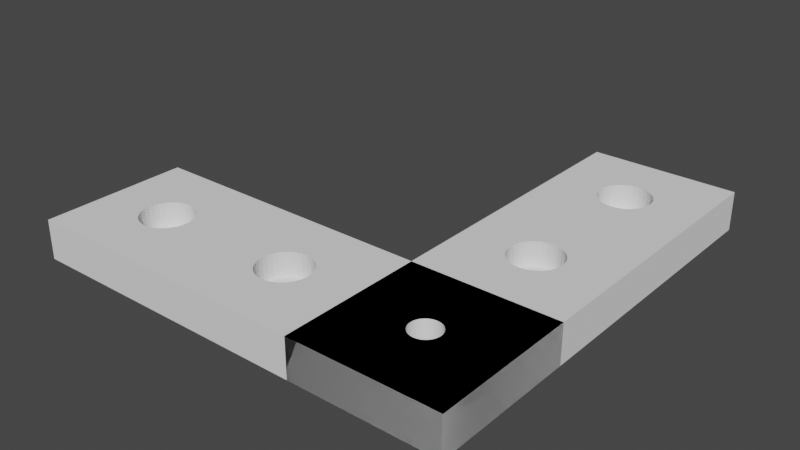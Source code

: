 # Source: CustomRBracket_HolesAndMagnets_v2.blend  (saved by Blender 3.3.6; exported with 4.5.12 LTS)
import bpy
from mathutils import Matrix  # noqa: F401  (used for matrix-valued properties, if any)

bpy.ops.wm.read_factory_settings(use_empty=True)
scene = bpy.context.scene
scene.name = 'Scene'

# ---- collections
col_collection = bpy.data.collections.new('Collection'); scene.collection.children.link(col_collection)

# ---- world
world_world = bpy.data.worlds.new('World'); scene.world = world_world
world_world.use_nodes = True; world_world.node_tree.nodes.clear()
_N = world_world.node_tree.nodes; _L = world_world.node_tree.links
n0 = _N.new('ShaderNodeOutputWorld'); n0.name = 'World Output'; n0.location = (300, 300)
n1 = _N.new('ShaderNodeBackground'); n1.name = 'Background'; n1.location = (10, 300)
n1.inputs[0].default_value = (0.05088, 0.05088, 0.05088, 1.0)
_L.new(n1.outputs[0], n0.inputs[0])
n0.is_active_output = True
world_world.color = (0.05088, 0.05088, 0.05088)
world_world.use_sun_shadow = False
world_world.sun_shadow_jitter_overblur = 0.0

# ---- meshes
me_cube_001 = bpy.data.meshes.new('Cube.001')
me_cube_001.from_pydata([(-5.307, -0.9365, -0.4977), (1.858, -1.788e-07, -0.1182), (1.822, -0.02132, -0.1182), (12.47, -0.6244, -0.1182), (23.09, -0.6244, -0.1182), (1.716, -0.04181, -0.1182), (1.858, 0.6244, -0.1182), (1.544, -0.0607, -0.1182), (12.44, -0.6457, -0.1182), (-5.307, -0.9365, 0.4977), (1.313, -0.07726, -0.1182), (23.05, -0.6457, -0.1182), (1.032, -0.09085, -0.1182), (12.33, -0.6662, -0.1182), (-5.307, 0.9365, -0.4977), (0.7109, -0.1009, -0.1182), (22.95, -0.6662, -0.1182), (0.3624, -0.1072, -0.1182), (12.16, -0.6851, -0.1182), (-8.12e-08, -0.1093, -0.1182), (1.822, 0.603, -0.1182), (-5.307, 0.9365, 0.4977), (-0.3624, -0.1072, -0.1182), (11.93, -0.7016, -0.1182), (-0.7109, -0.1009, -0.1182), (5.307, -0.9365, -0.4977), (-1.032, -0.09085, -0.1182), (22.77, -0.6851, -0.1182), (11.65, -0.7152, -0.1182), (-1.313, -0.07726, -0.1182), (-1.544, -0.0607, -0.1182), (1.716, 0.5825, -0.1182), (5.307, -0.9365, 0.4977), (-1.716, -0.04181, -0.1182), (11.33, -0.7253, -0.1182), (-1.822, -0.02132, -0.1182), (22.54, -0.7016, -0.1182), (5.307, 0.9365, -0.4977), (-1.858, -1.788e-07, -0.1182), (10.98, -0.7315, -0.1182), (-1.822, 0.02132, -0.1182), (22.26, -0.7152, -0.1182), (1.544, 0.5637, -0.1182), (-1.716, 0.04181, -0.1182), (10.61, -0.7336, -0.1182), (-1.544, 0.0607, -0.1182), (5.307, 0.9365, 0.4977), (-1.313, 0.07726, -0.1182), (21.94, -0.7253, -0.1182), (10.25, -0.7315, -0.1182), (-1.032, 0.09085, -0.1182), (-5.307, -0.3122, -0.4977), (-0.7109, 0.1009, -0.1182), (1.313, 0.5471, -0.1182), (-0.3624, 0.1072, -0.1182), (9.904, -0.7253, -0.1182), (8.12e-08, 0.1093, -0.1182), (21.59, -0.7315, -0.1182), (0.3624, 0.1072, -0.1182), (-5.307, -0.3122, 0.4977), (0.7109, 0.1009, -0.1182), (9.583, -0.7152, -0.1182), (26.54, -0.3122, -0.4977), (1.032, 0.09085, -0.1182), (9.301, -0.7016, -0.1182), (21.23, -0.7336, -0.1182), (1.313, 0.07726, -0.1182), (1.032, 0.5335, -0.1182), (1.544, 0.0607, -0.1182), (26.54, -0.3122, 0.4977), (1.716, 0.04181, -0.1182), (9.07, -0.6851, -0.1182), (1.822, 0.02132, -0.1182), (0.7109, 0.5234, -0.1182), (8.898, -0.6662, -0.1182), (20.87, -0.7315, -0.1182), (-5.307, -0.9365, -0.4977), (-5.307, -0.9365, 0.4977), (8.793, -0.6457, -0.1182), (20.52, -0.7253, -0.1182), (0.3624, 0.5172, -0.1182), (8.757, -0.6244, -0.1182), (20.2, -0.7152, -0.1182), (8.793, -0.603, -0.1182), (26.54, -0.9365, -0.4977), (26.54, -0.9365, 0.4977), (3.956e-07, 0.5151, -0.1182), (8.898, -0.5825, -0.1182), (19.92, -0.7016, -0.1182), (9.07, -0.5637, -0.1182), (-0.3624, 0.5172, -0.1182), (-0.7109, 0.5234, -0.1182), (9.301, -0.5471, -0.1182), (19.68, -0.6851, -0.1182), (-1.032, 0.5335, -0.1182), (-1.313, 0.5471, -0.1182), (9.583, -0.5335, -0.1182), (19.51, -0.6662, -0.1182), (9.904, -0.5234, -0.1182), (-1.544, 0.5637, -0.1182), (-1.716, 0.5825, -0.1182), (10.25, -0.5172, -0.1182), (19.41, -0.6457, -0.1182), (-1.822, 0.603, -0.1182), (-1.858, 0.6244, -0.1182), (10.61, -0.5151, -0.1182), (19.37, -0.6244, -0.1182), (-1.822, 0.6457, -0.1182), (10.98, -0.5172, -0.1182), (-1.716, 0.6662, -0.1182), (19.41, -0.603, -0.1182), (11.33, -0.5234, -0.1182), (-1.544, 0.6851, -0.1182), (-1.313, 0.7016, -0.1182), (11.65, -0.5335, -0.1182), (19.51, -0.5825, -0.1182), (-1.032, 0.7152, -0.1182), (11.93, -0.5471, -0.1182), (-0.7109, 0.7253, -0.1182), (12.16, -0.5637, -0.1182), (19.68, -0.5637, -0.1182), (-0.3624, 0.7315, -0.1182), (5.58e-07, 0.7336, -0.1182), (12.33, -0.5825, -0.1182), (19.92, -0.5471, -0.1182), (12.44, -0.603, -0.1182), (0.3624, 0.7315, -0.1182), (0.7109, 0.7253, -0.1182), (20.2, -0.5335, -0.1182), (1.032, 0.7152, -0.1182), (1.313, 0.7016, -0.1182), (20.52, -0.5234, -0.1182), (1.544, 0.6851, -0.1182), (1.716, 0.6662, -0.1182), (20.87, -0.5172, -0.1182), (1.822, 0.6457, -0.1182), (-1.858, 0.6244, 0.4977), (21.23, -0.5151, -0.1182), (-1.822, 0.603, 0.4977), (-1.822, 0.6457, 0.4977), (21.59, -0.5172, -0.1182), (-1.716, 0.5825, 0.4977), (-1.716, 0.6662, 0.4977), (21.94, -0.5234, -0.1182), (-1.544, 0.5637, 0.4977), (-1.544, 0.6851, 0.4977), (22.26, -0.5335, -0.1182), (-1.313, 0.7016, 0.4977), (-1.313, 0.5471, 0.4977), (22.54, -0.5471, -0.1182), (-1.032, 0.7152, 0.4977), (-1.032, 0.5335, 0.4977), (22.77, -0.5637, -0.1182), (-0.7109, 0.7253, 0.4977), (-0.7109, 0.5234, 0.4977), (22.95, -0.5825, -0.1182), (-0.3624, 0.7315, 0.4977), (-0.3624, 0.5172, 0.4977), (23.05, -0.603, -0.1182), (5.58e-07, 0.7336, 0.4977), (3.956e-07, 0.5151, 0.4977), (0.3624, 0.7315, 0.4977), (0.3624, 0.5172, 0.4977), (0.7109, 0.7253, 0.4977), (0.7109, 0.5234, 0.4977), (1.313, 0.5471, 0.4977), (1.032, 0.7152, 0.4977), (1.032, 0.5335, 0.4977), (1.544, 0.5637, 0.4977), (1.313, 0.7016, 0.4977), (1.716, 0.5825, 0.4977), (1.544, 0.6851, 0.4977), (1.822, 0.603, 0.4977), (1.716, 0.6662, 0.4977), (1.858, 0.6244, 0.4977), (1.822, 0.6457, 0.4977), (19.37, -0.6244, 0.4977), (19.41, -0.603, 0.4977), (19.41, -0.6457, 0.4977), (19.51, -0.5825, 0.4977), (19.68, -0.5637, 0.4977), (19.68, -0.6851, 0.4977), (19.51, -0.6662, 0.4977), (19.92, -0.5471, 0.4977), (19.92, -0.7016, 0.4977), (20.2, -0.5335, 0.4977), (20.2, -0.7152, 0.4977), (20.52, -0.5234, 0.4977), (20.52, -0.7253, 0.4977), (21.23, -0.7336, 0.4977), (20.87, -0.5172, 0.4977), (20.87, -0.7315, 0.4977), (21.59, -0.7315, 0.4977), (21.23, -0.5151, 0.4977), (21.94, -0.7253, 0.4977), (21.59, -0.5172, 0.4977), (22.26, -0.7152, 0.4977), (21.94, -0.5234, 0.4977), (22.54, -0.7016, 0.4977), (22.54, -0.5471, 0.4977), (22.26, -0.5335, 0.4977), (22.77, -0.6851, 0.4977), (22.95, -0.6662, 0.4977), (22.77, -0.5637, 0.4977), (23.05, -0.6457, 0.4977), (23.09, -0.6244, 0.4977), (23.09, -0.6241, 0.4977), (23.05, -0.603, 0.4977), (22.95, -0.5825, 0.4977), (9.634, -0.6483, -0.4977), (9.864, -0.6685, -0.4977), (9.732, -0.659, -0.4977), (10.21, -0.682, -0.4977), (10.61, -0.6868, -0.4977), (10.41, -0.6856, -0.4977), (10.02, -0.6763, -0.4977), (11.66, -0.6365, -0.4977), (11.66, -0.6122, -0.4977), (11.6, -0.6483, -0.4977), (11.68, -0.6244, -0.4977), (11.02, -0.682, -0.4977), (11.2, -0.6763, -0.4977), (11.37, -0.6685, -0.4977), (11.5, -0.659, -0.4977), (10.82, -0.6856, -0.4977), (9.553, -0.6244, -0.4977), (9.573, -0.6365, -0.4977), (9.573, -0.6122, -0.4977), (10.21, -0.5667, -0.4977), (10.02, -0.5724, -0.4977), (9.864, -0.5802, -0.4977), (9.732, -0.5897, -0.4977), (9.634, -0.6005, -0.4977), (11.02, -0.5667, -0.4977), (11.37, -0.5802, -0.4977), (11.6, -0.6005, -0.4977), (11.5, -0.5897, -0.4977), (11.2, -0.5724, -0.4977), (10.82, -0.5631, -0.4977), (10.61, -0.5619, -0.4977), (10.41, -0.5631, -0.4977), (8.757, -0.6244, 0.4977), (8.784, -0.6082, 0.4977), (8.793, -0.6457, 0.4977), (8.898, -0.6662, 0.4977), (9.07, -0.6851, 0.4977), (9.301, -0.7016, 0.4977), (9.904, -0.7253, 0.4977), (9.583, -0.7152, 0.4977), (10.61, -0.7336, 0.4977), (10.25, -0.7315, 0.4977), (10.98, -0.7315, 0.4977), (11.33, -0.7253, 0.4977), (11.65, -0.7152, 0.4977), (11.93, -0.7016, 0.4977), (12.16, -0.6851, 0.4977), (12.33, -0.6662, 0.4977), (12.47, -0.6244, 0.4977), (12.44, -0.6457, 0.4977), (8.793, -0.603, 0.4977), (8.898, -0.5825, 0.4977), (9.07, -0.5637, 0.4977), (9.301, -0.5471, 0.4977), (12.44, -0.603, 0.4977), (12.33, -0.5825, 0.4977), (12.16, -0.5637, 0.4977), (11.93, -0.5471, 0.4977), (9.583, -0.5335, 0.4977), (9.904, -0.5234, 0.4977), (10.25, -0.5172, 0.4977), (10.98, -0.5172, 0.4977), (10.61, -0.5151, 0.4977), (11.65, -0.5335, 0.4977), (11.33, -0.5234, 0.4977), (11.66, -0.6365, -0.1182), (11.68, -0.6244, -0.1182), (11.6, -0.6483, -0.1182), (11.5, -0.659, -0.1182), (11.37, -0.6685, -0.1182), (11.2, -0.6763, -0.1182), (11.02, -0.682, -0.1182), (10.94, -0.6834, -0.1182), (10.82, -0.6856, -0.1182), (10.61, -0.6868, -0.1182), (10.41, -0.6856, -0.1182), (10.21, -0.682, -0.1182), (10.02, -0.6763, -0.1182), (9.864, -0.6685, -0.1182), (9.732, -0.659, -0.1182), (9.634, -0.6483, -0.1182), (9.573, -0.6365, -0.1182), (9.553, -0.6244, -0.1182), (9.573, -0.6122, -0.1182), (9.634, -0.6005, -0.1182), (9.732, -0.5897, -0.1182), (9.864, -0.5802, -0.1182), (10.02, -0.5724, -0.1182), (10.21, -0.5667, -0.1182), (10.41, -0.5631, -0.1182), (10.61, -0.5619, -0.1182), (10.82, -0.5631, -0.1182), (11.02, -0.5667, -0.1182), (11.2, -0.5724, -0.1182), (11.37, -0.5802, -0.1182), (11.5, -0.5897, -0.1182), (11.6, -0.6005, -0.1182), (11.66, -0.6122, -0.1182), (0.4062, -0.05768, -0.4977), (0.5897, -0.05191, -0.4977), (0.7506, -0.04415, -0.4977), (0.8826, -0.03469, -0.4977), (1.041, -0.01218, -0.4977), (0.9807, -0.02389, -0.4977), (-1.041, -0.01218, -0.4977), (-0.9807, -0.02389, -0.4977), (-0.8826, -0.03469, -0.4977), (-0.7506, -0.04415, -0.4977), (-0.4062, -0.05768, -0.4977), (-0.5897, -0.05191, -0.4977), (-0.2071, -0.06124, -0.4977), (0.2071, -0.06124, -0.4977), (-4.64e-08, -0.06244, -0.4977), (-0.3624, -0.1072, 0.4977), (0.3624, -0.1072, 0.4977), (0.5848, 0.1032, 0.4977), (-8.12e-08, -0.1093, 0.4977), (0.7109, 0.1009, 0.4977), (0.7109, -0.1009, 0.4977), (1.032, 0.09085, 0.4977), (1.032, -0.09085, 0.4977), (1.313, 0.07726, 0.4977), (1.313, -0.07726, 0.4977), (1.716, -0.04181, 0.4977), (1.544, 0.0607, 0.4977), (1.544, -0.0607, 0.4977), (1.822, -0.02132, 0.4977), (1.716, 0.04181, 0.4977), (1.858, -1.788e-07, 0.4977), (1.822, 0.02132, 0.4977), (-1.313, -0.07726, 0.4977), (-0.7109, -0.1009, 0.4977), (-1.032, -0.09085, 0.4977), (0.3624, 0.1072, 0.4977), (8.12e-08, 0.1093, 0.4977), (-0.3624, 0.1072, 0.4977), (-0.7109, 0.1009, 0.4977), (-1.544, -0.0607, 0.4977), (-1.032, 0.09085, 0.4977), (-1.716, -0.04181, 0.4977), (-1.313, 0.07726, 0.4977), (-1.369, 0.07329, 0.4977), (-1.822, 0.02132, 0.4977), (-1.858, -1.788e-07, 0.4977), (-1.822, -0.02132, 0.4977), (-1.544, 0.0607, 0.4977), (-1.716, 0.04181, 0.4977), (1.061, -1.192e-07, -0.4977), (1.061, -2.248e-07, -0.4977), (1.041, 0.01218, -0.4977), (-1.061, -1.192e-07, -0.4977), (-1.061, -2.248e-07, -0.4977), (-1.041, 0.01218, -0.4977), (0.9807, 0.02389, -0.4977), (0.8826, 0.03469, -0.4977), (-0.9807, 0.02389, -0.4977), (-0.8826, 0.03469, -0.4977), (0.7506, 0.04415, -0.4977), (0.5897, 0.05191, -0.4977), (-0.7506, 0.04415, -0.4977), (-0.5897, 0.05191, -0.4977), (0.4062, 0.05768, -0.4977), (0.2071, 0.06124, -0.4977), (-0.4062, 0.05768, -0.4977), (4.64e-08, 0.06244, -0.4977), (-0.2071, 0.06124, -0.4977), (-1.041, -0.01218, -0.4977), (-1.041, -0.01218, -0.4977), (1.041, -0.01218, -0.4977), (1.041, -0.01218, -0.4977), (-1.041, -0.01218, -0.1182), (-0.8826, -0.03469, -0.1182), (-0.9807, -0.02389, -0.1182), (-0.2071, -0.06124, -0.1182), (-0.4062, -0.05768, -0.1182), (-0.7506, -0.04415, -0.1182), (-0.5897, -0.05191, -0.1182), (1.041, -0.01218, -0.1182), (0.8826, -0.03469, -0.1182), (0.9807, -0.02389, -0.1182), (0.7506, -0.04415, -0.1182), (0.5897, -0.05191, -0.1182), (0.4062, -0.05768, -0.1182), (0.2071, -0.06124, -0.1182), (-4.64e-08, -0.06244, -0.1182), (-1.061, -1.192e-07, -0.1182), (-0.8826, 0.03469, -0.1182), (-0.9807, 0.02389, -0.1182), (-1.041, 0.01218, -0.1182), (-0.2071, 0.06124, -0.1182), (-0.4062, 0.05768, -0.1182), (-0.5897, 0.05191, -0.1182), (-0.7506, 0.04415, -0.1182), (0.2071, 0.06124, -0.1182), (0.4062, 0.05768, -0.1182), (0.5897, 0.05191, -0.1182), (0.7506, 0.04415, -0.1182), (1.061, -1.192e-07, -0.1182), (1.041, 0.01218, -0.1182), (0.8826, 0.03469, -0.1182), (0.9807, 0.02389, -0.1182), (4.64e-08, 0.06244, -0.1182), (-1.061, -0.6244, -0.4977), (-1.055, -0.6207, -0.4977), (-1.041, -0.6365, -0.4977), (-1.041, -0.6122, -0.4977), (-0.9807, -0.6483, -0.4977), (-0.9807, -0.6005, -0.4977), (-0.8826, -0.659, -0.4977), (-0.8826, -0.5897, -0.4977), (-0.7506, -0.6685, -0.4977), (-0.7506, -0.5802, -0.4977), (-0.5897, -0.6763, -0.4977), (-0.5897, -0.5724, -0.4977), (-0.4062, -0.682, -0.4977), (-0.4062, -0.5667, -0.4977), (-0.2071, -0.6856, -0.4977), (-0.2071, -0.5631, -0.4977), (-5.232e-07, -0.6868, -0.4977), (-4.304e-07, -0.5619, -0.4977), (0.2071, -0.6856, -0.4977), (0.2071, -0.5631, -0.4977), (0.4062, -0.682, -0.4977), (0.4062, -0.5667, -0.4977), (0.5897, -0.6763, -0.4977), (0.5897, -0.5724, -0.4977), (0.8826, -0.659, -0.4977), (0.8826, -0.5897, -0.4977), (1.061, -0.6244, -0.4977), (1.041, -0.6122, -0.4977), (1.041, -0.6365, -0.4977), (0.9807, -0.6483, -0.4977), (0.9807, -0.6005, -0.4977), (0.7506, -0.6685, -0.4977), (0.7506, -0.5802, -0.4977), (-1.055, -0.628, 0.4977), (-1.061, -0.6244, 0.4977), (-1.041, -0.6122, 0.4977), (-1.041, -0.6365, 0.4977), (-1.047, -0.6158, 0.4977), (-0.9807, -0.6005, 0.4977), (-0.9807, -0.6483, 0.4977), (-0.8826, -0.5897, 0.4977), (-0.8826, -0.659, 0.4977), (-0.7506, -0.5802, 0.4977), (-0.7506, -0.6685, 0.4977), (-0.5897, -0.5724, 0.4977), (-0.5897, -0.6763, 0.4977), (-0.4062, -0.5667, 0.4977), (-0.4062, -0.682, 0.4977), (-0.2071, -0.5631, 0.4977), (-0.2071, -0.6856, 0.4977), (-4.304e-07, -0.5619, 0.4977), (-5.232e-07, -0.6868, 0.4977), (0.2071, -0.5631, 0.4977), (0.2071, -0.6856, 0.4977), (0.4062, -0.5667, 0.4977), (0.4062, -0.682, 0.4977), (0.7506, -0.6685, 0.4977), (0.5897, -0.5724, 0.4977), (0.5897, -0.6763, 0.4977), (0.8826, -0.659, 0.4977), (0.7506, -0.5802, 0.4977), (0.9807, -0.6483, 0.4977), (0.8826, -0.5897, 0.4977), (1.041, -0.6365, 0.4977), (0.9807, -0.6005, 0.4977), (1.061, -0.6244, 0.4977), (1.041, -0.6122, 0.4977)], [], [(0, 9, 21, 14), (14, 21, 46, 37), (37, 46, 32, 25), (25, 32, 9, 0), (359, 360, 14, 37, 357, 356, 358, 362, 363, 366, 367, 370, 371, 373, 374, 372, 369, 368, 365, 364, 361), (375, 313, 314, 315, 316, 318, 317, 319, 321, 428, 426, 424, 422, 420, 418, 416, 414, 412, 411, 0, 14, 360, 376), (321, 320, 307, 308, 309, 310, 312, 311, 377, 378, 357, 37, 25, 0, 411, 413, 415, 417, 419, 421, 423, 425, 427, 429, 431, 433, 442, 435, 440, 439, 437, 438, 441, 436, 443, 434, 432, 430, 428), (175, 174, 46, 21, 136, 139, 142, 145, 147, 150, 153, 156, 159, 161, 163, 166, 169, 171, 173), (51, 59, 69, 62), (62, 69, 85, 84), (84, 85, 77, 76), (76, 77, 59, 51), (51, 225, 226, 209, 211, 210, 215, 212, 214, 213, 224, 220, 221, 222, 223, 218, 216, 219, 62, 84, 76, 411, 413, 415, 417, 419, 421, 423, 425, 427, 429, 431, 433, 442, 435, 440, 439, 437, 438, 441, 436, 443, 434, 432, 430, 428, 426, 424, 422, 420, 418, 416, 414, 412), (51, 412, 411, 76), (51, 62, 219, 217, 235, 236, 234, 237, 233, 238, 239, 240, 228, 229, 230, 231, 232, 227, 225), (205, 85, 69, 206), (59, 77, 444, 445), (444, 77, 85, 205, 204, 202, 201, 198, 196, 194, 192, 189, 191, 188, 186, 184, 181, 182, 178, 176, 257, 258, 256, 255, 254, 253, 252, 251, 249, 250, 247, 248, 246, 245, 244, 243, 241, 242, 59, 445, 448, 446, 449, 451, 453, 455, 457, 459, 461, 463, 465, 468, 471, 473, 475, 477, 476, 474, 472, 470, 467, 469, 466, 464, 462, 460, 458, 456, 454, 452, 450, 447), (207, 206, 69, 59, 242, 259, 260, 261, 262, 267, 268, 269, 271, 270, 273, 272, 266, 265, 264, 263, 257, 176, 177, 179, 180, 183, 185, 187, 190, 193, 195, 197, 200, 199, 203, 208), (6, 20, 172, 174), (20, 31, 170, 172), (31, 42, 168, 170), (42, 53, 165, 168), (53, 67, 167, 165), (67, 73, 164, 167), (73, 80, 162, 164), (80, 86, 160, 162), (86, 90, 157, 160), (90, 91, 154, 157), (91, 94, 151, 154), (94, 95, 148, 151), (95, 99, 144, 148), (99, 100, 141, 144), (100, 103, 138, 141), (103, 104, 136, 138), (136, 104, 107, 139), (139, 107, 109, 142), (142, 109, 112, 145), (145, 112, 113, 147), (147, 113, 116, 150), (150, 116, 118, 153), (153, 118, 121, 156), (156, 121, 122, 159), (159, 122, 126, 161), (161, 126, 127, 163), (163, 127, 129, 166), (166, 129, 130, 169), (169, 130, 132, 171), (171, 132, 133, 173), (173, 133, 135, 175), (175, 135, 6, 174), (104, 103, 100, 99, 95, 94, 91, 90, 86, 80, 73, 67, 53, 42, 31, 20, 6, 135, 133, 132, 130, 129, 127, 126, 122, 121, 118, 116, 113, 112, 109, 107), (4, 11, 204, 205), (11, 16, 202, 204), (16, 27, 201, 202), (27, 36, 198, 201), (36, 41, 196, 198), (41, 48, 194, 196), (48, 57, 192, 194), (57, 65, 189, 192), (65, 75, 191, 189), (75, 79, 188, 191), (79, 82, 186, 188), (82, 88, 184, 186), (88, 93, 181, 184), (93, 97, 182, 181), (97, 102, 178, 182), (102, 106, 176, 178), (176, 106, 110, 177), (177, 110, 115, 179), (179, 115, 120, 180), (180, 120, 124, 183), (183, 124, 128, 185), (185, 128, 131, 187), (187, 131, 134, 190), (190, 134, 137, 193), (193, 137, 140, 195), (195, 140, 143, 197), (197, 143, 146, 200), (200, 146, 149, 199), (199, 149, 152, 203), (203, 152, 155, 208), (208, 155, 158, 207), (207, 158, 4, 205, 206), (110, 106, 102, 97, 93, 88, 82, 79, 75, 65, 57, 48, 41, 36, 27, 16, 11, 4, 158, 155, 152, 149, 146, 143, 140, 137, 134, 131, 128, 124, 120, 115), (219, 216, 274, 275), (216, 218, 276, 274), (218, 223, 277, 276), (223, 222, 278, 277), (222, 221, 279, 278), (221, 220, 280, 279), (281, 280, 220, 224, 282), (224, 213, 283, 282), (213, 214, 284, 283), (214, 212, 285, 284), (212, 215, 286, 285), (215, 210, 287, 286), (210, 211, 288, 287), (211, 209, 289, 288), (209, 226, 290, 289), (226, 225, 291, 290), (291, 225, 227, 292), (292, 227, 232, 293), (293, 232, 231, 294), (294, 231, 230, 295), (295, 230, 229, 296), (296, 229, 228, 297), (297, 228, 240, 298), (298, 240, 239, 299), (299, 239, 238, 300), (300, 238, 233, 301), (301, 233, 237, 302), (302, 237, 234, 303), (303, 234, 236, 304), (304, 236, 235, 305), (305, 235, 217, 306), (306, 217, 219, 275), (257, 3, 8, 258), (8, 13, 256, 258), (13, 18, 255, 256), (18, 23, 254, 255), (23, 28, 253, 254), (28, 34, 252, 253), (34, 39, 251, 252), (39, 44, 249, 251), (44, 49, 250, 249), (49, 55, 247, 250), (55, 61, 248, 247), (248, 61, 64, 246), (246, 64, 71, 245), (245, 71, 74, 244), (244, 74, 78, 243), (78, 81, 241, 243), (241, 81, 83, 259, 242), (259, 83, 87, 260), (260, 87, 89, 261), (261, 89, 92, 262), (262, 92, 96, 267), (267, 96, 98, 268), (268, 98, 101, 269), (269, 101, 105, 271), (271, 105, 108, 270), (270, 108, 111, 273), (273, 111, 114, 272), (272, 114, 117, 266), (266, 117, 119, 265), (265, 119, 123, 264), (264, 123, 125, 263), (263, 125, 3, 257), (83, 81, 78, 74, 71, 64, 61, 55, 49, 44, 39, 281, 282, 283, 284, 285, 286, 287, 288, 289, 290, 291, 292, 293, 294, 295, 296, 297, 101, 98, 96, 92, 89, 87), (280, 281, 39, 34, 28, 23, 18, 13, 8, 3, 125, 123, 119, 117, 114, 111, 108, 105, 101, 297, 298, 299, 300, 301, 302, 303, 304, 305, 306, 275, 274, 276, 277, 278, 279), (342, 324, 172, 170, 168, 165, 167, 164, 162, 160, 350, 349, 347, 345, 344, 343), (354, 350, 160, 157, 154, 151, 148, 144, 141, 138, 136, 21, 9, 445, 448, 348, 353, 352, 351, 355), (444, 445, 9, 32, 46, 174, 172, 324, 326, 328, 330, 333, 336, 338, 337, 335, 332, 334, 331, 329, 327, 323, 325, 322, 340, 341, 339, 346, 348, 448, 446, 449, 451, 453, 455, 457, 459, 461, 463, 465, 468, 471, 473, 475, 477, 476, 474, 472, 470, 467, 469, 466, 464, 462, 460, 458, 456, 454, 452, 450, 447), (1, 2, 335, 337), (2, 5, 332, 335), (5, 7, 334, 332), (7, 10, 331, 334), (10, 12, 329, 331), (12, 15, 327, 329), (15, 17, 323, 327), (17, 19, 325, 323), (19, 22, 322, 325), (22, 24, 340, 322), (24, 26, 341, 340), (26, 29, 339, 341), (29, 30, 346, 339), (30, 33, 348, 346), (33, 35, 353, 348), (35, 38, 352, 353), (352, 38, 40, 351), (351, 40, 43, 355), (355, 43, 45, 354), (354, 45, 47, 349, 350), (349, 47, 50, 347), (347, 50, 52, 345), (345, 52, 54, 344), (344, 54, 56, 343), (343, 56, 58, 342), (342, 58, 60, 326, 324), (326, 60, 63, 328), (328, 63, 66, 330), (330, 66, 68, 333), (333, 68, 70, 336), (336, 70, 72, 338), (338, 72, 1, 337), (5, 2, 1, 72, 70, 68, 66, 63, 60, 58, 56, 410, 402, 403, 404, 405, 408, 409, 407, 406, 386, 388, 387, 389, 390, 391, 392, 393, 19, 17, 15, 12, 10, 7), (38, 35, 33, 30, 29, 26, 24, 22, 19, 393, 382, 383, 385, 384, 380, 381, 379, 394, 397, 396, 395, 401, 400, 399, 398, 410, 56, 54, 52, 50, 47, 45, 43, 40), (406, 356, 357, 378, 386), (360, 359, 394, 379, 376), (394, 359, 361, 397), (397, 361, 364, 396), (396, 364, 365, 395), (395, 365, 368, 401), (401, 368, 369, 400), (400, 369, 372, 399), (399, 372, 374, 398), (398, 374, 373, 410), (410, 373, 371, 402), (402, 371, 370, 403), (403, 370, 367, 404), (404, 367, 366, 405), (405, 366, 363, 408), (408, 363, 362, 409), (409, 362, 358, 407), (407, 358, 356, 406), (437, 439, 474, 476), (439, 440, 472, 474), (440, 435, 470, 472), (435, 442, 467, 470), (442, 433, 469, 467), (433, 431, 466, 469), (431, 429, 464, 466), (429, 427, 462, 464), (427, 425, 460, 462), (425, 423, 458, 460), (423, 421, 456, 458), (421, 419, 454, 456), (419, 417, 452, 454), (417, 415, 450, 452), (415, 413, 447, 450), (413, 411, 445, 444, 447), (445, 411, 412, 414, 446, 448), (446, 414, 416, 449), (449, 416, 418, 451), (451, 418, 420, 453), (453, 420, 422, 455), (455, 422, 424, 457), (457, 424, 426, 459), (459, 426, 428, 461), (461, 428, 430, 463), (463, 430, 432, 465), (465, 432, 434, 468), (468, 434, 443, 471), (471, 443, 436, 473), (473, 436, 441, 475), (475, 441, 438, 477), (477, 438, 437, 476)])
_uv = me_cube_001.uv_layers.new(name='UVMap')
_uv.uv.foreach_set('vector', [0.375, 0.0, 0.625, 0.0, 0.625, 0.25, 0.375, 0.25, 0.375, 0.25, 0.625, 0.25, 0.625, 0.5, 0.375, 0.5, 0.375, 0.5, 0.625, 0.5, 0.625, 0.75, 0.375, 0.75, 0.375, 0.75, 0.625, 0.75, 0.625, 1.0, 0.375, 1.0, 0.225, 0.625, 0.225, 0.625, 0.125, 0.5, 0.375, 0.5, 0.275, 0.625, 0.275, 0.625, 0.2745, 0.6234, 0.2731, 0.6218, 0.2708, 0.6204, 0.2677, 0.6191, 0.2639, 0.6181, 0.2596, 0.6173, 0.2549, 0.6168, 0.25, 0.6167, 0.2451, 0.6168, 0.2404, 0.6173, 0.2361, 0.6181, 0.2323, 0.6191, 0.2292, 0.6204, 0.2269, 0.6218, 0.2255, 0.6234, 0.2255, 0.6266, 0.2255, 0.6266, 0.2269, 0.6282, 0.2292, 0.6296, 0.2323, 0.6309, 0.2361, 0.6319, 0.2404, 0.6327, 0.2451, 0.6332, 0.25, 0.6333, 0.25, 0.7, 0.2451, 0.7002, 0.2404, 0.7006, 0.2361, 0.7014, 0.2323, 0.7024, 0.2292, 0.7037, 0.2269, 0.7051, 0.2255, 0.7067, 0.2251, 0.7078, 0.225, 0.7083, 0.125, 0.75, 0.125, 0.5, 0.225, 0.625, 0.2255, 0.6266, 0.25, 0.6333, 0.2549, 0.6332, 0.2596, 0.6327, 0.2639, 0.6319, 0.2677, 0.6309, 0.2708, 0.6296, 0.2731, 0.6282, 0.2745, 0.6266, 0.2745, 0.6266, 0.2745, 0.6266, 0.275, 0.625, 0.375, 0.5, 0.375, 0.75, 0.125, 0.75, 0.225, 0.7083, 0.2255, 0.71, 0.2269, 0.7115, 0.2292, 0.713, 0.2323, 0.7142, 0.2361, 0.7153, 0.2404, 0.716, 0.2451, 0.7165, 0.25, 0.7167, 0.2549, 0.7165, 0.2596, 0.716, 0.2639, 0.7153, 0.2677, 0.7142, 0.2708, 0.713, 0.2731, 0.7115, 0.2745, 0.71, 0.275, 0.7083, 0.2745, 0.7067, 0.2731, 0.7051, 0.2708, 0.7037, 0.2677, 0.7024, 0.2639, 0.7014, 0.2596, 0.7006, 0.2549, 0.7002, 0.25, 0.7, 0.7071, 0.5388, 0.7063, 0.5417, 0.625, 0.5, 0.875, 0.5, 0.7938, 0.5417, 0.7929, 0.5388, 0.7904, 0.5361, 0.7864, 0.5336, 0.7809, 0.5314, 0.7743, 0.5295, 0.7667, 0.5282, 0.7585, 0.5274, 0.75, 0.5271, 0.7415, 0.5274, 0.7333, 0.5282, 0.7257, 0.5295, 0.7191, 0.5314, 0.7136, 0.5336, 0.7096, 0.5361, 0.375, 0.0, 0.625, 0.0, 0.625, 0.25, 0.375, 0.25, 0.375, 0.25, 0.625, 0.25, 0.625, 0.5, 0.375, 0.5, 0.375, 0.5, 0.625, 0.5, 0.625, 0.75, 0.375, 0.75, 0.375, 0.75, 0.625, 0.75, 0.625, 1.0, 0.375, 1.0, 0.125, 0.75, 0.25, 0.6333, 0.2549, 0.6332, 0.2596, 0.6327, 0.2639, 0.6319, 0.2677, 0.6309, 0.2708, 0.6296, 0.2731, 0.6282, 0.2745, 0.6266, 0.275, 0.625, 0.2745, 0.6234, 0.2731, 0.6218, 0.2708, 0.6204, 0.2677, 0.6191, 0.2639, 0.6181, 0.2596, 0.6173, 0.2549, 0.6168, 0.25, 0.6167, 0.125, 0.5, 0.375, 0.5, 0.375, 0.75, 0.25, 0.7167, 0.2549, 0.7165, 0.2596, 0.716, 0.2639, 0.7153, 0.2677, 0.7142, 0.2708, 0.713, 0.2731, 0.7115, 0.2745, 0.71, 0.275, 0.7083, 0.2745, 0.7067, 0.2731, 0.7051, 0.2708, 0.7037, 0.2677, 0.7024, 0.2639, 0.7014, 0.2596, 0.7006, 0.2549, 0.7002, 0.25, 0.7, 0.2451, 0.7002, 0.2404, 0.7006, 0.2361, 0.7014, 0.2323, 0.7024, 0.2292, 0.7037, 0.2269, 0.7051, 0.2255, 0.7067, 0.225, 0.7083, 0.2255, 0.71, 0.2269, 0.7115, 0.2292, 0.713, 0.2323, 0.7142, 0.2361, 0.7153, 0.2404, 0.716, 0.2451, 0.7165, 0.2485, 0.7166, 0.125, 0.75, 0.2485, 0.7166, 0.25, 0.7167, 0.375, 0.75, 0.125, 0.75, 0.125, 0.5, 0.25, 0.6167, 0.2451, 0.6168, 0.2404, 0.6173, 0.2361, 0.6181, 0.2323, 0.6191, 0.2292, 0.6204, 0.2269, 0.6218, 0.2255, 0.6234, 0.225, 0.625, 0.2255, 0.6266, 0.2269, 0.6282, 0.2292, 0.6296, 0.2323, 0.6309, 0.2361, 0.6319, 0.2404, 0.6327, 0.2451, 0.6332, 0.25, 0.6333, 0.75, 0.5271, 0.625, 0.5, 0.875, 0.5, 0.7501, 0.5271, 0.875, 0.75, 0.625, 0.75, 0.7485, 0.7166, 0.75, 0.7167, 0.7485, 0.7166, 0.625, 0.75, 0.625, 0.5, 0.75, 0.5271, 0.7415, 0.5274, 0.7333, 0.5282, 0.7257, 0.5295, 0.7191, 0.5314, 0.7136, 0.5336, 0.7096, 0.5361, 0.7071, 0.5388, 0.7062, 0.5417, 0.7071, 0.5445, 0.7096, 0.5472, 0.7136, 0.5498, 0.7191, 0.552, 0.7257, 0.5538, 0.7333, 0.5551, 0.7415, 0.556, 0.75, 0.5563, 0.75, 0.6104, 0.7415, 0.6107, 0.7333, 0.6115, 0.7257, 0.6129, 0.7191, 0.6147, 0.7136, 0.6169, 0.7096, 0.6194, 0.7071, 0.6222, 0.7063, 0.625, 0.7071, 0.6278, 0.7096, 0.6306, 0.7136, 0.6331, 0.7191, 0.6353, 0.7257, 0.6371, 0.7333, 0.6385, 0.7415, 0.6393, 0.75, 0.6396, 0.7565, 0.6394, 0.875, 0.75, 0.75, 0.7167, 0.7534, 0.7166, 0.7549, 0.7165, 0.7596, 0.716, 0.7639, 0.7153, 0.7677, 0.7142, 0.7708, 0.713, 0.7731, 0.7115, 0.7745, 0.71, 0.775, 0.7083, 0.7745, 0.7067, 0.7731, 0.7051, 0.7708, 0.7037, 0.7677, 0.7024, 0.7639, 0.7014, 0.7596, 0.7006, 0.7549, 0.7002, 0.75, 0.7, 0.7451, 0.7002, 0.7404, 0.7006, 0.7361, 0.7014, 0.7323, 0.7024, 0.7292, 0.7037, 0.7269, 0.7051, 0.7255, 0.7067, 0.725, 0.7083, 0.7255, 0.71, 0.7269, 0.7115, 0.7292, 0.713, 0.7323, 0.7142, 0.7361, 0.7153, 0.7404, 0.716, 0.7451, 0.7165, 0.7585, 0.5274, 0.7501, 0.5271, 0.875, 0.5, 0.875, 0.75, 0.7565, 0.6394, 0.7585, 0.6393, 0.7667, 0.6385, 0.7743, 0.6371, 0.7809, 0.6353, 0.7864, 0.6331, 0.7904, 0.6306, 0.7929, 0.6278, 0.7937, 0.625, 0.7929, 0.6222, 0.7904, 0.6194, 0.7864, 0.6169, 0.7809, 0.6147, 0.7743, 0.6129, 0.7667, 0.6115, 0.7585, 0.6107, 0.75, 0.6104, 0.75, 0.5563, 0.7585, 0.556, 0.7667, 0.5551, 0.7743, 0.5538, 0.7809, 0.552, 0.7864, 0.5498, 0.7904, 0.5472, 0.7929, 0.5445, 0.7937, 0.5417, 0.7929, 0.5388, 0.7904, 0.5361, 0.7864, 0.5336, 0.7809, 0.5314, 0.7743, 0.5295, 0.7667, 0.5282, 1.0, 0.5, 0.9688, 0.5, 0.9688, 0.995, 1.0, 0.995, 0.9688, 0.5, 0.9375, 0.5, 0.9375, 0.995, 0.9688, 0.995, 0.9375, 0.5, 0.9062, 0.5, 0.9062, 0.995, 0.9375, 0.995, 0.9062, 0.5, 0.875, 0.5, 0.875, 0.995, 0.9062, 0.995, 0.875, 0.5, 0.8438, 0.5, 0.8438, 0.995, 0.875, 0.995, 0.8438, 0.5, 0.8125, 0.5, 0.8125, 0.995, 0.8438, 0.995, 0.8125, 0.5, 0.7812, 0.5, 0.7812, 0.995, 0.8125, 0.995, 0.7812, 0.5, 0.75, 0.5, 0.75, 0.995, 0.7812, 0.995, 0.75, 0.5, 0.7188, 0.5, 0.7188, 0.995, 0.75, 0.995, 0.7188, 0.5, 0.6875, 0.5, 0.6875, 0.995, 0.7188, 0.995, 0.6875, 0.5, 0.6562, 0.5, 0.6562, 0.995, 0.6875, 0.995, 0.6562, 0.5, 0.625, 0.5, 0.625, 0.995, 0.6562, 0.995, 0.625, 0.5, 0.5938, 0.5, 0.5938, 0.995, 0.625, 0.995, 0.5938, 0.5, 0.5625, 0.5, 0.5625, 0.995, 0.5938, 0.995, 0.5625, 0.5, 0.5312, 0.5, 0.5312, 0.995, 0.5625, 0.995, 0.5312, 0.5, 0.5, 0.5, 0.5, 0.995, 0.5312, 0.995, 0.5, 0.995, 0.5, 0.5, 0.4688, 0.5, 0.4688, 0.995, 0.4688, 0.995, 0.4688, 0.5, 0.4375, 0.5, 0.4375, 0.995, 0.4375, 0.995, 0.4375, 0.5, 0.4062, 0.5, 0.4062, 0.995, 0.4062, 0.995, 0.4062, 0.5, 0.375, 0.5, 0.375, 0.995, 0.375, 0.995, 0.375, 0.5, 0.3438, 0.5, 0.3438, 0.995, 0.3438, 0.995, 0.3438, 0.5, 0.3125, 0.5, 0.3125, 0.995, 0.3125, 0.995, 0.3125, 0.5, 0.2812, 0.5, 0.2812, 0.995, 0.2812, 0.995, 0.2812, 0.5, 0.25, 0.5, 0.25, 0.995, 0.25, 0.995, 0.25, 0.5, 0.2188, 0.5, 0.2188, 0.995, 0.2188, 0.995, 0.2188, 0.5, 0.1875, 0.5, 0.1875, 0.995, 0.1875, 0.995, 0.1875, 0.5, 0.1562, 0.5, 0.1562, 0.995, 0.1562, 0.995, 0.1562, 0.5, 0.125, 0.5, 0.125, 0.995, 0.125, 0.995, 0.125, 0.5, 0.09375, 0.5, 0.09375, 0.995, 0.09375, 0.995, 0.09375, 0.5, 0.0625, 0.5, 0.0625, 0.995, 0.0625, 0.995, 0.0625, 0.5, 0.03125, 0.5, 0.03125, 0.995, 0.03125, 0.995, 0.03125, 0.5, 0.0, 0.5, 0.0, 0.995, 0.75, 0.01, 0.7968, 0.01461, 0.8418, 0.02827, 0.8833, 0.05045, 0.9197, 0.08029, 0.9496, 0.1167, 0.9717, 0.1582, 0.9854, 0.2032, 0.99, 0.25, 0.9854, 0.2968, 0.9717, 0.3418, 0.9496, 0.3833, 0.9197, 0.4197, 0.8833, 0.4496, 0.8418, 0.4717, 0.7968, 0.4854, 0.75, 0.49, 0.7032, 0.4854, 0.6582, 0.4717, 0.6167, 0.4496, 0.5803, 0.4197, 0.5504, 0.3833, 0.5283, 0.3418, 0.5146, 0.2968, 0.51, 0.25, 0.5146, 0.2032, 0.5283, 0.1582, 0.5504, 0.1167, 0.5803, 0.08029, 0.6167, 0.05045, 0.6582, 0.02827, 0.7032, 0.01461, 1.0, 0.5, 0.9688, 0.5, 0.9688, 0.995, 1.0, 0.995, 0.9688, 0.5, 0.9375, 0.5, 0.9375, 0.995, 0.9688, 0.995, 0.9375, 0.5, 0.9062, 0.5, 0.9062, 0.995, 0.9375, 0.995, 0.9062, 0.5, 0.875, 0.5, 0.875, 0.995, 0.9062, 0.995, 0.875, 0.5, 0.8438, 0.5, 0.8438, 0.995, 0.875, 0.995, 0.8438, 0.5, 0.8125, 0.5, 0.8125, 0.995, 0.8438, 0.995, 0.8125, 0.5, 0.7812, 0.5, 0.7812, 0.995, 0.8125, 0.995, 0.7812, 0.5, 0.75, 0.5, 0.75, 0.995, 0.7812, 0.995, 0.75, 0.5, 0.7188, 0.5, 0.7188, 0.995, 0.75, 0.995, 0.7188, 0.5, 0.6875, 0.5, 0.6875, 0.995, 0.7188, 0.995, 0.6875, 0.5, 0.6562, 0.5, 0.6562, 0.995, 0.6875, 0.995, 0.6562, 0.5, 0.625, 0.5, 0.625, 0.995, 0.6562, 0.995, 0.625, 0.5, 0.5938, 0.5, 0.5938, 0.995, 0.625, 0.995, 0.5938, 0.5, 0.5625, 0.5, 0.5625, 0.995, 0.5938, 0.995, 0.5625, 0.5, 0.5312, 0.5, 0.5312, 0.995, 0.5625, 0.995, 0.5312, 0.5, 0.5, 0.5, 0.5, 0.995, 0.5312, 0.995, 0.5, 0.995, 0.5, 0.5, 0.4688, 0.5, 0.4688, 0.995, 0.4688, 0.995, 0.4688, 0.5, 0.4375, 0.5, 0.4375, 0.995, 0.4375, 0.995, 0.4375, 0.5, 0.4062, 0.5, 0.4062, 0.995, 0.4062, 0.995, 0.4062, 0.5, 0.375, 0.5, 0.375, 0.995, 0.375, 0.995, 0.375, 0.5, 0.3438, 0.5, 0.3438, 0.995, 0.3438, 0.995, 0.3438, 0.5, 0.3125, 0.5, 0.3125, 0.995, 0.3125, 0.995, 0.3125, 0.5, 0.2812, 0.5, 0.2812, 0.995, 0.2812, 0.995, 0.2812, 0.5, 0.25, 0.5, 0.25, 0.995, 0.25, 0.995, 0.25, 0.5, 0.2188, 0.5, 0.2188, 0.995, 0.2188, 0.995, 0.2188, 0.5, 0.1875, 0.5, 0.1875, 0.995, 0.1875, 0.995, 0.1875, 0.5, 0.1562, 0.5, 0.1562, 0.995, 0.1562, 0.995, 0.1562, 0.5, 0.125, 0.5, 0.125, 0.995, 0.125, 0.995, 0.125, 0.5, 0.09375, 0.5, 0.09375, 0.995, 0.09375, 0.995, 0.09375, 0.5, 0.0625, 0.5, 0.0625, 0.995, 0.0625, 0.995, 0.0625, 0.5, 0.03125, 0.5, 0.03125, 0.995, 0.03125, 0.995, 0.03125, 0.5, 0.0, 0.5, 0.0, 0.995, 0.0003121, 0.995, 0.7032, 0.01461, 0.75, 0.01, 0.7968, 0.01461, 0.8418, 0.02827, 0.8833, 0.05045, 0.9197, 0.08029, 0.9496, 0.1167, 0.9717, 0.1582, 0.9854, 0.2032, 0.99, 0.25, 0.9854, 0.2968, 0.9717, 0.3418, 0.9496, 0.3833, 0.9197, 0.4197, 0.8833, 0.4496, 0.8418, 0.4717, 0.7968, 0.4854, 0.75, 0.49, 0.7032, 0.4854, 0.6582, 0.4717, 0.6167, 0.4496, 0.5803, 0.4197, 0.5504, 0.3833, 0.5283, 0.3418, 0.5146, 0.2968, 0.51, 0.25, 0.5146, 0.2032, 0.5283, 0.1582, 0.5504, 0.1167, 0.5803, 0.08029, 0.6167, 0.05045, 0.6582, 0.02827, 1.0, 0.65, 0.9687, 0.65, 0.9688, 0.7263, 1.0, 0.7262, 0.9687, 0.65, 0.9375, 0.65, 0.9375, 0.7262, 0.9688, 0.7263, 0.9375, 0.65, 0.9062, 0.65, 0.9062, 0.7262, 0.9375, 0.7262, 0.9062, 0.65, 0.875, 0.65, 0.875, 0.7262, 0.9062, 0.7262, 0.875, 0.65, 0.8438, 0.65, 0.8438, 0.7262, 0.875, 0.7262, 0.8438, 0.65, 0.8125, 0.65, 0.8125, 0.7262, 0.8438, 0.7262, 0.8006, 0.7262, 0.8125, 0.7262, 0.8125, 0.65, 0.7812, 0.65, 0.7812, 0.7262, 0.7812, 0.65, 0.75, 0.65, 0.75, 0.7262, 0.7812, 0.7262, 0.75, 0.65, 0.7188, 0.65, 0.7188, 0.7262, 0.75, 0.7262, 0.7188, 0.65, 0.6875, 0.65, 0.6875, 0.7262, 0.7188, 0.7262, 0.6875, 0.65, 0.6562, 0.65, 0.6562, 0.7262, 0.6875, 0.7262, 0.6562, 0.65, 0.625, 0.65, 0.625, 0.7262, 0.6562, 0.7262, 0.625, 0.65, 0.5938, 0.65, 0.5938, 0.7262, 0.625, 0.7262, 0.5938, 0.65, 0.5625, 0.65, 0.5625, 0.7263, 0.5938, 0.7262, 0.5625, 0.65, 0.5312, 0.65, 0.5312, 0.7262, 0.5625, 0.7263, 0.5312, 0.65, 0.5, 0.65, 0.5, 0.7263, 0.5312, 0.7262, 0.5, 0.7263, 0.5, 0.65, 0.4688, 0.65, 0.4688, 0.7263, 0.4688, 0.7263, 0.4688, 0.65, 0.4375, 0.65, 0.4375, 0.7262, 0.4375, 0.7262, 0.4375, 0.65, 0.4062, 0.65, 0.4062, 0.7262, 0.4062, 0.7262, 0.4062, 0.65, 0.375, 0.65, 0.375, 0.7262, 0.375, 0.7262, 0.375, 0.65, 0.3438, 0.65, 0.3438, 0.7262, 0.3438, 0.7262, 0.3438, 0.65, 0.3125, 0.65, 0.3125, 0.7262, 0.3125, 0.7262, 0.3125, 0.65, 0.2812, 0.65, 0.2812, 0.7262, 0.2812, 0.7262, 0.2812, 0.65, 0.25, 0.65, 0.25, 0.7262, 0.25, 0.7262, 0.25, 0.65, 0.2188, 0.65, 0.2188, 0.7262, 0.2188, 0.7262, 0.2188, 0.65, 0.1875, 0.65, 0.1875, 0.7262, 0.1875, 0.7262, 0.1875, 0.65, 0.1562, 0.65, 0.1562, 0.7262, 0.1562, 0.7262, 0.1562, 0.65, 0.125, 0.65, 0.125, 0.7262, 0.125, 0.7262, 0.125, 0.65, 0.09375, 0.65, 0.09375, 0.7262, 0.09375, 0.7262, 0.09375, 0.65, 0.0625, 0.65, 0.0625, 0.7263, 0.0625, 0.7263, 0.0625, 0.65, 0.03125, 0.65, 0.03125, 0.7262, 0.03125, 0.7262, 0.03125, 0.65, 0.0, 0.65, 0.0, 0.7263, 1.0, 0.995, 1.0, 0.5, 0.9688, 0.5, 0.9688, 0.995, 0.9688, 0.5, 0.9375, 0.5, 0.9375, 0.995, 0.9688, 0.995, 0.9375, 0.5, 0.9062, 0.5, 0.9062, 0.995, 0.9375, 0.995, 0.9062, 0.5, 0.875, 0.5, 0.875, 0.995, 0.9062, 0.995, 0.875, 0.5, 0.8438, 0.5, 0.8438, 0.995, 0.875, 0.995, 0.8438, 0.5, 0.8125, 0.5, 0.8125, 0.995, 0.8438, 0.995, 0.8125, 0.5, 0.7812, 0.5, 0.7812, 0.995, 0.8125, 0.995, 0.7812, 0.5, 0.75, 0.5, 0.75, 0.995, 0.7812, 0.995, 0.75, 0.5, 0.7188, 0.5, 0.7188, 0.995, 0.75, 0.995, 0.7188, 0.5, 0.6875, 0.5, 0.6875, 0.995, 0.7188, 0.995, 0.6875, 0.5, 0.6562, 0.5, 0.6562, 0.995, 0.6875, 0.995, 0.6562, 0.995, 0.6562, 0.5, 0.625, 0.5, 0.625, 0.995, 0.625, 0.995, 0.625, 0.5, 0.5938, 0.5, 0.5938, 0.995, 0.5938, 0.995, 0.5938, 0.5, 0.5625, 0.5, 0.5625, 0.995, 0.5625, 0.995, 0.5625, 0.5, 0.5312, 0.5, 0.5312, 0.995, 0.5312, 0.5, 0.5, 0.5, 0.5, 0.995, 0.5312, 0.995, 0.5, 0.995, 0.5, 0.5, 0.4688, 0.5, 0.4688, 0.995, 0.4763, 0.995, 0.4688, 0.995, 0.4688, 0.5, 0.4375, 0.5, 0.4375, 0.995, 0.4375, 0.995, 0.4375, 0.5, 0.4062, 0.5, 0.4062, 0.995, 0.4062, 0.995, 0.4062, 0.5, 0.375, 0.5, 0.375, 0.995, 0.375, 0.995, 0.375, 0.5, 0.3438, 0.5, 0.3438, 0.995, 0.3438, 0.995, 0.3438, 0.5, 0.3125, 0.5, 0.3125, 0.995, 0.3125, 0.995, 0.3125, 0.5, 0.2812, 0.5, 0.2812, 0.995, 0.2812, 0.995, 0.2812, 0.5, 0.25, 0.5, 0.25, 0.995, 0.25, 0.995, 0.25, 0.5, 0.2188, 0.5, 0.2188, 0.995, 0.2188, 0.995, 0.2188, 0.5, 0.1875, 0.5, 0.1875, 0.995, 0.1875, 0.995, 0.1875, 0.5, 0.1562, 0.5, 0.1562, 0.995, 0.1562, 0.995, 0.1562, 0.5, 0.125, 0.5, 0.125, 0.995, 0.125, 0.995, 0.125, 0.5, 0.09375, 0.5, 0.09375, 0.995, 0.09375, 0.995, 0.09375, 0.5, 0.0625, 0.5, 0.0625, 0.995, 0.0625, 0.995, 0.0625, 0.5, 0.03125, 0.5, 0.03125, 0.995, 0.03125, 0.995, 0.03125, 0.5, 0.0, 0.5, 0.0, 0.995, 0.7032, 0.01461, 0.75, 0.01, 0.7968, 0.01461, 0.8418, 0.02827, 0.8833, 0.05045, 0.9197, 0.08029, 0.9496, 0.1167, 0.9717, 0.1582, 0.9854, 0.2032, 0.99, 0.25, 0.9854, 0.2968, 0.8797, 0.2927, 0.8845, 0.2768, 0.8871, 0.25, 0.8845, 0.2232, 0.8767, 0.1975, 0.864, 0.1738, 0.847, 0.153, 0.8262, 0.136, 0.8025, 0.1233, 0.7768, 0.1155, 0.75, 0.1129, 0.7232, 0.1155, 0.6975, 0.1233, 0.6738, 0.136, 0.653, 0.153, 0.636, 0.1738, 0.6233, 0.1975, 0.5146, 0.2032, 0.5283, 0.1582, 0.5504, 0.1167, 0.5803, 0.08029, 0.6167, 0.05045, 0.6582, 0.02827, 0.8767, 0.3025, 0.8797, 0.2927, 0.9854, 0.2968, 0.9717, 0.3418, 0.9496, 0.3833, 0.9197, 0.4197, 0.8833, 0.4496, 0.8418, 0.4717, 0.7968, 0.4854, 0.75, 0.49, 0.7032, 0.4854, 0.6582, 0.4717, 0.6167, 0.4496, 0.5803, 0.4197, 0.5504, 0.3833, 0.5283, 0.3418, 0.5146, 0.2968, 0.51, 0.25, 0.5146, 0.2032, 0.6233, 0.1975, 0.6155, 0.2232, 0.6129, 0.25, 0.6155, 0.2768, 0.6233, 0.3025, 0.636, 0.3262, 0.653, 0.347, 0.6738, 0.364, 0.6975, 0.3767, 0.7232, 0.3845, 0.75, 0.3871, 0.7768, 0.3845, 0.8025, 0.3767, 0.8262, 0.364, 0.847, 0.347, 0.864, 0.3262, 0.7415, 0.6107, 0.7362, 0.6112, 0.7071, 0.5445, 0.7096, 0.5472, 0.7136, 0.5498, 0.7191, 0.552, 0.7257, 0.5538, 0.7333, 0.5551, 0.7415, 0.556, 0.75, 0.5562, 0.7822, 0.6152, 0.7809, 0.6147, 0.7743, 0.6129, 0.7667, 0.6115, 0.7585, 0.6107, 0.75, 0.6104, 0.7864, 0.6169, 0.7822, 0.6152, 0.75, 0.5562, 0.7585, 0.556, 0.7667, 0.5551, 0.7743, 0.5538, 0.7809, 0.552, 0.7864, 0.5498, 0.7904, 0.5472, 0.7929, 0.5445, 0.7938, 0.5417, 0.875, 0.5, 0.875, 0.75, 0.775, 0.7083, 0.7747, 0.7072, 0.7904, 0.6306, 0.7929, 0.6278, 0.7938, 0.625, 0.7929, 0.6222, 0.7904, 0.6194, 0.7749, 0.7088, 0.775, 0.7083, 0.875, 0.75, 0.625, 0.75, 0.625, 0.5, 0.7063, 0.5417, 0.7071, 0.5445, 0.7362, 0.6112, 0.7333, 0.6115, 0.7257, 0.6129, 0.7191, 0.6147, 0.7136, 0.6169, 0.7096, 0.6194, 0.7071, 0.6222, 0.7063, 0.625, 0.7071, 0.6278, 0.7096, 0.6306, 0.7136, 0.6331, 0.7191, 0.6353, 0.7257, 0.6371, 0.7333, 0.6385, 0.7415, 0.6393, 0.75, 0.6396, 0.7585, 0.6393, 0.7667, 0.6385, 0.7743, 0.6371, 0.7809, 0.6353, 0.7864, 0.6331, 0.7904, 0.6306, 0.7747, 0.7072, 0.7745, 0.7067, 0.7731, 0.7051, 0.7708, 0.7037, 0.7677, 0.7024, 0.7639, 0.7014, 0.7596, 0.7006, 0.7549, 0.7002, 0.75, 0.7, 0.7451, 0.7002, 0.7404, 0.7006, 0.7361, 0.7014, 0.7323, 0.7024, 0.7292, 0.7037, 0.7269, 0.7051, 0.7255, 0.7067, 0.725, 0.7083, 0.7255, 0.71, 0.7269, 0.7115, 0.7292, 0.713, 0.7323, 0.7142, 0.7361, 0.7153, 0.7404, 0.716, 0.7451, 0.7165, 0.75, 0.7167, 0.7549, 0.7165, 0.7596, 0.716, 0.7639, 0.7153, 0.7677, 0.7142, 0.7708, 0.713, 0.7731, 0.7115, 0.7745, 0.71, 1.0, 0.5, 0.9688, 0.5, 0.9688, 0.995, 1.0, 0.995, 0.9688, 0.5, 0.9375, 0.5, 0.9375, 0.995, 0.9688, 0.995, 0.9375, 0.5, 0.9062, 0.5, 0.9062, 0.995, 0.9375, 0.995, 0.9062, 0.5, 0.875, 0.5, 0.875, 0.995, 0.9062, 0.995, 0.875, 0.5, 0.8438, 0.5, 0.8438, 0.995, 0.875, 0.995, 0.8438, 0.5, 0.8125, 0.5, 0.8125, 0.995, 0.8438, 0.995, 0.8125, 0.5, 0.7812, 0.5, 0.7812, 0.995, 0.8125, 0.995, 0.7812, 0.5, 0.75, 0.5, 0.75, 0.995, 0.7812, 0.995, 0.75, 0.5, 0.7188, 0.5, 0.7188, 0.995, 0.75, 0.995, 0.7188, 0.5, 0.6875, 0.5, 0.6875, 0.995, 0.7188, 0.995, 0.6875, 0.5, 0.6562, 0.5, 0.6562, 0.995, 0.6875, 0.995, 0.6562, 0.5, 0.625, 0.5, 0.625, 0.995, 0.6562, 0.995, 0.625, 0.5, 0.5938, 0.5, 0.5938, 0.995, 0.625, 0.995, 0.5938, 0.5, 0.5625, 0.5, 0.5625, 0.995, 0.5938, 0.995, 0.5625, 0.5, 0.5312, 0.5, 0.5312, 0.995, 0.5625, 0.995, 0.5312, 0.5, 0.5, 0.5, 0.5, 0.995, 0.5312, 0.995, 0.5, 0.995, 0.5, 0.5, 0.4688, 0.5, 0.4688, 0.995, 0.4688, 0.995, 0.4688, 0.5, 0.4375, 0.5, 0.4375, 0.995, 0.4375, 0.995, 0.4375, 0.5, 0.4062, 0.5, 0.4062, 0.995, 0.4062, 0.995, 0.4062, 0.5, 0.375, 0.5, 0.375, 0.995, 0.3825, 0.995, 0.375, 0.995, 0.375, 0.5, 0.3438, 0.5, 0.3438, 0.995, 0.3438, 0.995, 0.3438, 0.5, 0.3125, 0.5, 0.3125, 0.995, 0.3125, 0.995, 0.3125, 0.5, 0.2812, 0.5, 0.2812, 0.995, 0.2812, 0.995, 0.2812, 0.5, 0.25, 0.5, 0.25, 0.995, 0.25, 0.995, 0.25, 0.5, 0.2188, 0.5, 0.2188, 0.995, 0.2188, 0.995, 0.2188, 0.5, 0.1875, 0.5, 0.1875, 0.995, 0.1988, 0.995, 0.1875, 0.995, 0.1875, 0.5, 0.1562, 0.5, 0.1562, 0.995, 0.1562, 0.995, 0.1562, 0.5, 0.125, 0.5, 0.125, 0.995, 0.125, 0.995, 0.125, 0.5, 0.09375, 0.5, 0.09375, 0.995, 0.09375, 0.995, 0.09375, 0.5, 0.0625, 0.5, 0.0625, 0.995, 0.0625, 0.995, 0.0625, 0.5, 0.03125, 0.5, 0.03125, 0.995, 0.03125, 0.995, 0.03125, 0.5, 0.0, 0.5, 0.0, 0.995, 0.8418, 0.4717, 0.7968, 0.4854, 0.75, 0.49, 0.7032, 0.4854, 0.6582, 0.4717, 0.6167, 0.4496, 0.5803, 0.4197, 0.5504, 0.3833, 0.5283, 0.3418, 0.5146, 0.2968, 0.51, 0.25, 0.6129, 0.25, 0.6155, 0.2768, 0.6233, 0.3025, 0.636, 0.3262, 0.653, 0.347, 0.6738, 0.364, 0.6975, 0.3767, 0.7232, 0.3845, 0.75, 0.3871, 0.7768, 0.3845, 0.8025, 0.3767, 0.8262, 0.364, 0.847, 0.347, 0.864, 0.3262, 0.8767, 0.3025, 0.8845, 0.2768, 0.8871, 0.25, 0.99, 0.25, 0.9854, 0.2968, 0.9717, 0.3418, 0.9496, 0.3833, 0.9197, 0.4197, 0.8833, 0.4496, 0.75, 0.01, 0.7968, 0.01461, 0.8418, 0.02827, 0.8833, 0.05045, 0.9197, 0.08029, 0.9496, 0.1167, 0.9717, 0.1582, 0.9854, 0.2032, 0.99, 0.25, 0.8871, 0.25, 0.8845, 0.2232, 0.8767, 0.1975, 0.864, 0.1738, 0.847, 0.153, 0.8262, 0.136, 0.8025, 0.1233, 0.7768, 0.1155, 0.75, 0.1129, 0.7232, 0.1155, 0.6975, 0.1233, 0.6738, 0.136, 0.653, 0.153, 0.636, 0.1738, 0.6233, 0.1975, 0.6155, 0.2232, 0.6129, 0.25, 0.51, 0.25, 0.5146, 0.2032, 0.5283, 0.1582, 0.5504, 0.1167, 0.5803, 0.08029, 0.6167, 0.05045, 0.6582, 0.02827, 0.7032, 0.01461, 1.0, 0.7263, 1.0, 0.65, 1.0, 0.65, 0.9688, 0.65, 0.9688, 0.7263, 0.5, 0.65, 0.5, 0.65, 0.5, 0.7263, 0.5312, 0.7263, 0.5312, 0.65, 0.5, 0.7263, 0.5, 0.65, 0.4688, 0.65, 0.4688, 0.7263, 0.4688, 0.7263, 0.4688, 0.65, 0.4375, 0.65, 0.4375, 0.7263, 0.4375, 0.7263, 0.4375, 0.65, 0.4063, 0.65, 0.4062, 0.7263, 0.4062, 0.7263, 0.4063, 0.65, 0.375, 0.65, 0.375, 0.7263, 0.375, 0.7263, 0.375, 0.65, 0.3438, 0.65, 0.3438, 0.7263, 0.3438, 0.7263, 0.3438, 0.65, 0.3125, 0.65, 0.3125, 0.7263, 0.3125, 0.7263, 0.3125, 0.65, 0.2812, 0.65, 0.2812, 0.7263, 0.2812, 0.7263, 0.2812, 0.65, 0.25, 0.65, 0.25, 0.7262, 0.25, 0.7262, 0.25, 0.65, 0.2188, 0.65, 0.2188, 0.7263, 0.2188, 0.7263, 0.2188, 0.65, 0.1875, 0.65, 0.1875, 0.7263, 0.1875, 0.7263, 0.1875, 0.65, 0.1562, 0.65, 0.1562, 0.7263, 0.1562, 0.7263, 0.1562, 0.65, 0.125, 0.65, 0.125, 0.7263, 0.125, 0.7263, 0.125, 0.65, 0.09375, 0.65, 0.09375, 0.7263, 0.09375, 0.7263, 0.09375, 0.65, 0.0625, 0.65, 0.0625, 0.7263, 0.0625, 0.7263, 0.0625, 0.65, 0.03125, 0.65, 0.03125, 0.7263, 0.03125, 0.7263, 0.03125, 0.65, 0.0, 0.65, 0.0, 0.7262, 1.0, 0.65, 0.9688, 0.65, 0.9688, 0.85, 1.0, 0.85, 0.9688, 0.65, 0.9375, 0.65, 0.9375, 0.85, 0.9688, 0.85, 0.9375, 0.65, 0.9062, 0.65, 0.9062, 0.85, 0.9375, 0.85, 0.9062, 0.65, 0.875, 0.65, 0.875, 0.85, 0.9062, 0.85, 0.875, 0.65, 0.8438, 0.65, 0.8438, 0.85, 0.875, 0.85, 0.8438, 0.65, 0.8125, 0.65, 0.8125, 0.85, 0.8438, 0.85, 0.8125, 0.65, 0.7812, 0.65, 0.7812, 0.85, 0.8125, 0.85, 0.7812, 0.65, 0.75, 0.65, 0.75, 0.85, 0.7812, 0.85, 0.75, 0.65, 0.7188, 0.65, 0.7188, 0.85, 0.75, 0.85, 0.7188, 0.65, 0.6875, 0.65, 0.6875, 0.85, 0.7188, 0.85, 0.6875, 0.65, 0.6562, 0.65, 0.6562, 0.85, 0.6875, 0.85, 0.6562, 0.65, 0.625, 0.65, 0.625, 0.85, 0.6562, 0.85, 0.625, 0.65, 0.5938, 0.65, 0.5938, 0.85, 0.625, 0.85, 0.5938, 0.65, 0.5625, 0.65, 0.5625, 0.85, 0.5938, 0.85, 0.5625, 0.65, 0.5312, 0.65, 0.5312, 0.85, 0.5625, 0.85, 0.5312, 0.65, 0.5, 0.65, 0.5, 0.85, 0.5094, 0.85, 0.5312, 0.85, 0.5, 0.85, 0.5, 0.65, 0.4906, 0.65, 0.4688, 0.65, 0.4688, 0.85, 0.4781, 0.85, 0.4688, 0.85, 0.4688, 0.65, 0.4375, 0.65, 0.4375, 0.85, 0.4375, 0.85, 0.4375, 0.65, 0.4063, 0.65, 0.4062, 0.85, 0.4062, 0.85, 0.4063, 0.65, 0.375, 0.65, 0.375, 0.85, 0.375, 0.85, 0.375, 0.65, 0.3438, 0.65, 0.3438, 0.85, 0.3438, 0.85, 0.3438, 0.65, 0.3125, 0.65, 0.3125, 0.85, 0.3125, 0.85, 0.3125, 0.65, 0.2812, 0.65, 0.2812, 0.85, 0.2812, 0.85, 0.2812, 0.65, 0.25, 0.65, 0.25, 0.85, 0.25, 0.85, 0.25, 0.65, 0.2188, 0.65, 0.2188, 0.85, 0.2188, 0.85, 0.2188, 0.65, 0.1875, 0.65, 0.1875, 0.85, 0.1875, 0.85, 0.1875, 0.65, 0.1562, 0.65, 0.1562, 0.85, 0.1562, 0.85, 0.1562, 0.65, 0.125, 0.65, 0.125, 0.85, 0.125, 0.85, 0.125, 0.65, 0.09375, 0.65, 0.09375, 0.85, 0.09375, 0.85, 0.09375, 0.65, 0.0625, 0.65, 0.0625, 0.85, 0.0625, 0.85, 0.0625, 0.65, 0.03125, 0.65, 0.03125, 0.85, 0.03125, 0.85, 0.03125, 0.65, 0.0, 0.65, 0.0, 0.85])
me_cube_001.materials.append(None)
me_cube_001.update()

# ---- objects
ob_cube = bpy.data.objects.new('Cube', me_cube_001)

# ---- transforms, parenting, visibility, modifiers, constraints
ob_cube.location = (-15.0, 7.5, 0.0)
ob_cube.rotation_euler = (0.0, 0.0, 1.571)
ob_cube.scale = (1.413, 24.02, 4.019)
_m = ob_cube.modifiers.new('Boolean', 'BOOLEAN')

# ---- collection membership
col_collection.objects.link(ob_cube)

# ---- scene / render settings (as saved in the file)
scene.frame_start = 1; scene.frame_end = 250; scene.frame_set(1)
scene.render.engine = 'BLENDER_EEVEE_NEXT'
scene.cycles.sampling_pattern = 'TABULATED_SOBOL'
scene.cycles.use_light_tree = False
scene.view_settings.view_transform = 'Filmic'
bpy.context.view_layer.update()

# ---- added for rendering (the .blend has no active camera and no usable light): camera, sun
cam_auto = bpy.data.cameras.new('AutoCamera')
cam_auto.lens = 50.0
cam_auto.sensor_width = 36.0
cam_auto.clip_end = 1035.39
ob_auto_camera = bpy.data.objects.new('AutoCamera', cam_auto)
scene.collection.objects.link(ob_auto_camera)
ob_auto_camera.location = (43.9971, -48.2965, 47.1977)
ob_auto_camera.rotation_euler = (1.09748, -7.21219e-08, 0.694738)
scene.camera = ob_auto_camera
light_auto_sun = bpy.data.lights.new('AutoSun', 'SUN')
light_auto_sun.energy = 3.0
light_auto_sun.angle = 0.0523599
ob_auto_sun = bpy.data.objects.new('AutoSun', light_auto_sun)
scene.collection.objects.link(ob_auto_sun)
ob_auto_sun.rotation_euler = (0.872665, 0.174533, 0.523599)
bpy.context.view_layer.update()

